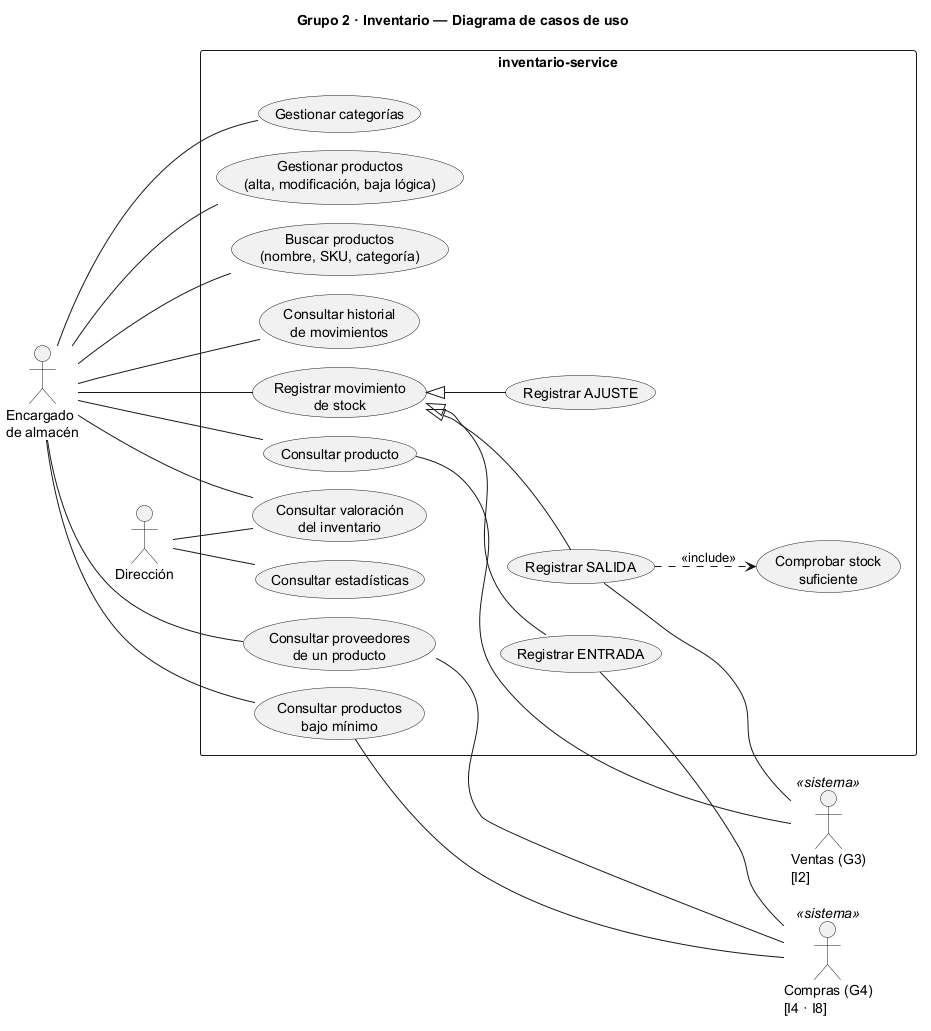

The diagram above was rendered by PlantUML. Its source (embedded in the PNG):
@startuml diagrama-casos-uso
!pragma layout smetana
title Grupo 2 · Inventario — Diagrama de casos de uso

left to right direction
skinparam shadowing false
skinparam packageStyle rectangle

actor "Encargado\nde almacén" as Almacen
actor "Dirección" as Direccion
actor "Ventas (G3)\n[I2]" as Ventas <<sistema>>
actor "Compras (G4)\n[I4 · I8]" as Compras <<sistema>>

rectangle "inventario-service" {
  usecase "Gestionar categorías" as UC1
  usecase "Gestionar productos\n(alta, modificación, baja lógica)" as UC2
  usecase "Buscar productos\n(nombre, SKU, categoría)" as UC3
  usecase "Consultar historial\nde movimientos" as UC7
  usecase "Consultar valoración\ndel inventario" as UC9
  usecase "Consultar estadísticas" as UC11

  usecase "Consultar producto" as UC4
  usecase "Registrar movimiento\nde stock" as UC5
  usecase "Registrar SALIDA" as UC5b
  usecase "Registrar ENTRADA" as UC5a
  usecase "Registrar AJUSTE" as UC5c
  usecase "Comprobar stock\nsuficiente" as UC6
  usecase "Consultar productos\nbajo mínimo" as UC8
  usecase "Consultar proveedores\nde un producto" as UC10
}

' Actores internos (izquierda)
Almacen -- UC1
Almacen -- UC2
Almacen -- UC3
Almacen --- UC4
Almacen -- UC5
Almacen -- UC7
Almacen --- UC8
Almacen -- UC9
Almacen --- UC10
Direccion -- UC9
Direccion -- UC11

' Tipos de movimiento
UC5 <|-- UC5a
UC5 <|-- UC5b
UC5 <|-- UC5c
UC5b ..> UC6 : <<include>>

' Sistemas externos (derecha)
UC4 -- Ventas
UC5b -- Ventas
UC8 -- Compras
UC5a -- Compras
UC10 -- Compras

@enduml